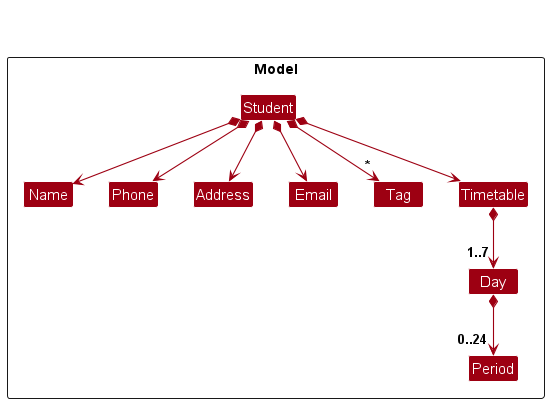

The diagram above was rendered by PlantUML. Its source (embedded in the PNG):
@startuml
!include style.puml
skinparam arrowThickness 1.1
skinparam arrowColor MODEL_COLOR
skinparam classBackgroundColor MODEL_COLOR

Package Model as ModelPackage <<Rectangle>>{

Class Student
Class Address
Class Email
Class Name
Class Phone
Class Tag
Class Timetable
Class Day
Class Period

Class I #FFFFFF
}

Class HiddenOutside #FFFFFF

Student -[hidden]up-> HiddenOutside

Student *--> Name
Student *--> Phone
Student *--> Email
Student *--> Address
Student *--> "*" Tag
Student *--> Timetable

Name -[hidden]right-> Phone
Phone -[hidden]right-> Address
Address -[hidden]right-> Email

Timetable *--> "1..7" Day
Day *--> "0..24" Period

@enduml